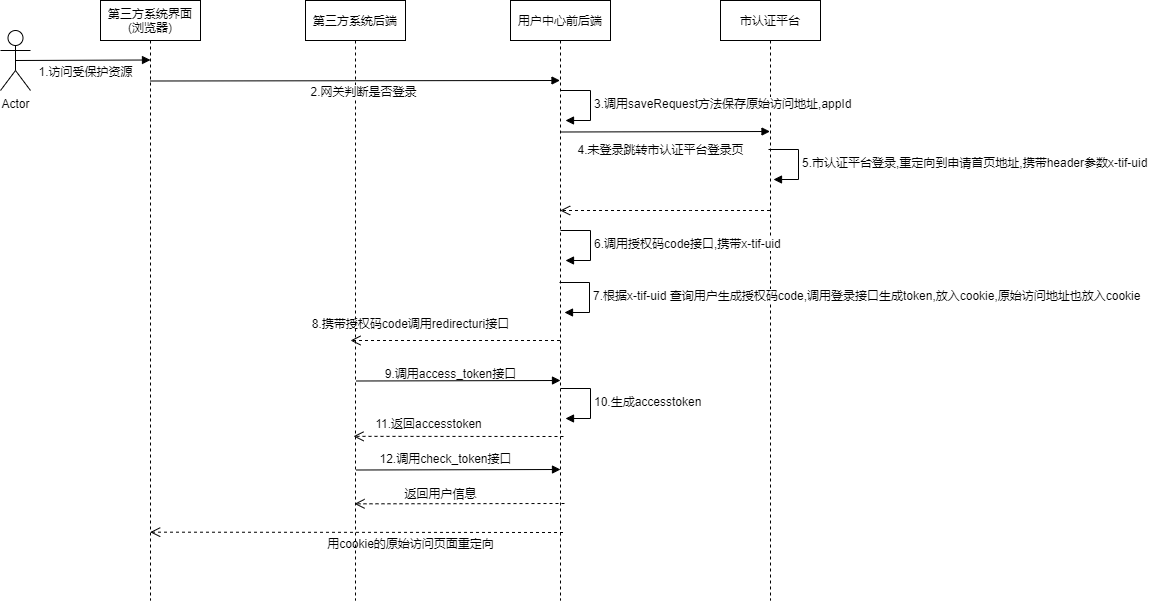

The diagram above was exported from draw.io. Its source (the exported page's mxGraphModel, read from the mxfile embedded in the PNG):
<mxGraphModel dx="2045" dy="630" grid="1" gridSize="10" guides="1" tooltips="1" connect="1" arrows="1" fold="1" page="1" pageScale="1" pageWidth="850" pageHeight="1100" math="0" shadow="0">
  <root>
    <mxCell id="0" />
    <mxCell id="1" parent="0" />
    <mxCell id="GlRYJBkh7GMK3ic2U49I-1" value="第三方系统界面(浏览器)" style="shape=umlLifeline;perimeter=lifelinePerimeter;whiteSpace=wrap;html=1;container=0;dropTarget=0;collapsible=0;recursiveResize=0;outlineConnect=0;portConstraint=eastwest;newEdgeStyle={&quot;edgeStyle&quot;:&quot;elbowEdgeStyle&quot;,&quot;elbow&quot;:&quot;vertical&quot;,&quot;curved&quot;:0,&quot;rounded&quot;:0};" vertex="1" parent="1">
      <mxGeometry x="-100" y="40" width="100" height="600" as="geometry" />
    </mxCell>
    <mxCell id="GlRYJBkh7GMK3ic2U49I-3" value="第三方系统后端" style="shape=umlLifeline;perimeter=lifelinePerimeter;whiteSpace=wrap;html=1;container=0;dropTarget=0;collapsible=0;recursiveResize=0;outlineConnect=0;portConstraint=eastwest;newEdgeStyle={&quot;edgeStyle&quot;:&quot;elbowEdgeStyle&quot;,&quot;elbow&quot;:&quot;vertical&quot;,&quot;curved&quot;:0,&quot;rounded&quot;:0};" vertex="1" parent="1">
      <mxGeometry x="105" y="40" width="100" height="600" as="geometry" />
    </mxCell>
    <mxCell id="GlRYJBkh7GMK3ic2U49I-4" value="1.访问受保护资源" style="html=1;verticalAlign=bottom;endArrow=block;edgeStyle=elbowEdgeStyle;elbow=vertical;curved=0;rounded=0;exitX=0.5;exitY=0.5;exitDx=0;exitDy=0;exitPerimeter=0;" edge="1" parent="1" source="GlRYJBkh7GMK3ic2U49I-9">
      <mxGeometry x="0.0441" y="-21" relative="1" as="geometry">
        <mxPoint x="-131" y="99.5" as="sourcePoint" />
        <Array as="points">
          <mxPoint x="-46" y="99.5" />
        </Array>
        <mxPoint x="-50" y="100" as="targetPoint" />
        <mxPoint as="offset" />
      </mxGeometry>
    </mxCell>
    <mxCell id="GlRYJBkh7GMK3ic2U49I-5" value="" style="html=1;verticalAlign=bottom;endArrow=open;dashed=1;endSize=8;edgeStyle=elbowEdgeStyle;elbow=vertical;curved=0;rounded=0;" edge="1" parent="1" target="GlRYJBkh7GMK3ic2U49I-8">
      <mxGeometry relative="1" as="geometry">
        <mxPoint x="160" y="250" as="targetPoint" />
        <Array as="points" />
        <mxPoint x="569.5" y="250" as="sourcePoint" />
      </mxGeometry>
    </mxCell>
    <mxCell id="GlRYJBkh7GMK3ic2U49I-8" value="用户中心前后端" style="shape=umlLifeline;perimeter=lifelinePerimeter;whiteSpace=wrap;html=1;container=0;dropTarget=0;collapsible=0;recursiveResize=0;outlineConnect=0;portConstraint=eastwest;newEdgeStyle={&quot;edgeStyle&quot;:&quot;elbowEdgeStyle&quot;,&quot;elbow&quot;:&quot;vertical&quot;,&quot;curved&quot;:0,&quot;rounded&quot;:0};" vertex="1" parent="1">
      <mxGeometry x="310" y="40" width="100" height="600" as="geometry" />
    </mxCell>
    <mxCell id="GlRYJBkh7GMK3ic2U49I-9" value="Actor" style="shape=umlActor;verticalLabelPosition=bottom;verticalAlign=top;html=1;outlineConnect=0;" vertex="1" parent="1">
      <mxGeometry x="-200" y="70" width="30" height="60" as="geometry" />
    </mxCell>
    <mxCell id="GlRYJBkh7GMK3ic2U49I-10" value="市认证平台" style="shape=umlLifeline;perimeter=lifelinePerimeter;whiteSpace=wrap;html=1;container=0;dropTarget=0;collapsible=0;recursiveResize=0;outlineConnect=0;portConstraint=eastwest;newEdgeStyle={&quot;edgeStyle&quot;:&quot;elbowEdgeStyle&quot;,&quot;elbow&quot;:&quot;vertical&quot;,&quot;curved&quot;:0,&quot;rounded&quot;:0};" vertex="1" parent="1">
      <mxGeometry x="520" y="40" width="100" height="600" as="geometry" />
    </mxCell>
    <mxCell id="GlRYJBkh7GMK3ic2U49I-12" value="2.网关判断是否登录" style="html=1;verticalAlign=bottom;endArrow=block;edgeStyle=elbowEdgeStyle;elbow=vertical;curved=0;rounded=0;exitX=0.5;exitY=0.5;exitDx=0;exitDy=0;exitPerimeter=0;" edge="1" parent="1" target="GlRYJBkh7GMK3ic2U49I-8">
      <mxGeometry x="0.0414" y="-20" relative="1" as="geometry">
        <mxPoint x="-50" y="120.5" as="sourcePoint" />
        <Array as="points">
          <mxPoint x="89" y="120" />
        </Array>
        <mxPoint x="229.5" y="120" as="targetPoint" />
        <mxPoint y="1" as="offset" />
      </mxGeometry>
    </mxCell>
    <mxCell id="GlRYJBkh7GMK3ic2U49I-19" value="3.调用saveRequest方法保存原始访问地址,appId" style="html=1;align=left;spacingLeft=2;endArrow=block;rounded=0;edgeStyle=orthogonalEdgeStyle;curved=0;rounded=0;" edge="1" parent="1">
      <mxGeometry x="0.0118" relative="1" as="geometry">
        <mxPoint x="360" y="130" as="sourcePoint" />
        <Array as="points">
          <mxPoint x="390" y="160" />
        </Array>
        <mxPoint x="365" y="160" as="targetPoint" />
        <mxPoint as="offset" />
      </mxGeometry>
    </mxCell>
    <mxCell id="GlRYJBkh7GMK3ic2U49I-20" value="" style="html=1;verticalAlign=bottom;endArrow=block;edgeStyle=elbowEdgeStyle;elbow=vertical;curved=0;rounded=0;exitX=0.5;exitY=0.5;exitDx=0;exitDy=0;exitPerimeter=0;" edge="1" parent="1">
      <mxGeometry x="0.0107" y="-40" relative="1" as="geometry">
        <mxPoint x="360" y="171.5" as="sourcePoint" />
        <Array as="points">
          <mxPoint x="248" y="171" />
        </Array>
        <mxPoint x="569.5" y="171" as="targetPoint" />
        <mxPoint as="offset" />
      </mxGeometry>
    </mxCell>
    <mxCell id="GlRYJBkh7GMK3ic2U49I-34" value="6.调用授权码code接口,携带x-tif-uid" style="html=1;align=left;spacingLeft=2;endArrow=block;rounded=0;edgeStyle=orthogonalEdgeStyle;curved=0;rounded=0;" edge="1" parent="1">
      <mxGeometry x="0.0118" relative="1" as="geometry">
        <mxPoint x="360" y="270" as="sourcePoint" />
        <Array as="points">
          <mxPoint x="390" y="300" />
        </Array>
        <mxPoint x="365" y="300" as="targetPoint" />
        <mxPoint as="offset" />
      </mxGeometry>
    </mxCell>
    <mxCell id="GlRYJBkh7GMK3ic2U49I-35" value="" style="html=1;verticalAlign=bottom;endArrow=open;dashed=1;endSize=8;edgeStyle=elbowEdgeStyle;elbow=vertical;curved=0;rounded=0;" edge="1" parent="1" source="GlRYJBkh7GMK3ic2U49I-8">
      <mxGeometry relative="1" as="geometry">
        <mxPoint x="150" y="380" as="targetPoint" />
        <Array as="points" />
        <mxPoint x="290" y="380" as="sourcePoint" />
      </mxGeometry>
    </mxCell>
    <mxCell id="GlRYJBkh7GMK3ic2U49I-43" value="4.未登录跳转市认证平台登录页" style="text;html=1;align=center;verticalAlign=middle;resizable=0;points=[];autosize=1;strokeColor=none;fillColor=none;" vertex="1" parent="1">
      <mxGeometry x="365" y="174" width="190" height="30" as="geometry" />
    </mxCell>
    <mxCell id="GlRYJBkh7GMK3ic2U49I-45" value="5.市认证平台登录,重定向到申请首页地址,携带header参数x-tif-uid&amp;nbsp;" style="html=1;align=left;spacingLeft=2;endArrow=block;rounded=0;edgeStyle=orthogonalEdgeStyle;curved=0;rounded=0;" edge="1" parent="1">
      <mxGeometry relative="1" as="geometry">
        <mxPoint x="568" y="189" as="sourcePoint" />
        <Array as="points">
          <mxPoint x="598" y="219" />
        </Array>
        <mxPoint x="573" y="219" as="targetPoint" />
      </mxGeometry>
    </mxCell>
    <mxCell id="GlRYJBkh7GMK3ic2U49I-46" value="10.生成accesstoken" style="html=1;align=left;spacingLeft=2;endArrow=block;rounded=0;edgeStyle=orthogonalEdgeStyle;curved=0;rounded=0;" edge="1" parent="1">
      <mxGeometry x="0.0118" relative="1" as="geometry">
        <mxPoint x="360" y="428" as="sourcePoint" />
        <Array as="points">
          <mxPoint x="390" y="458" />
        </Array>
        <mxPoint x="365" y="458" as="targetPoint" />
        <mxPoint as="offset" />
      </mxGeometry>
    </mxCell>
    <mxCell id="GlRYJBkh7GMK3ic2U49I-48" value="7.根据x-tif-uid 查询用户生成授权码code,调用登录接口生成token,放入cookie,原始访问地址也放入cookie" style="html=1;align=left;spacingLeft=2;endArrow=block;rounded=0;edgeStyle=orthogonalEdgeStyle;curved=0;rounded=0;" edge="1" parent="1">
      <mxGeometry x="0.0118" relative="1" as="geometry">
        <mxPoint x="359" y="322" as="sourcePoint" />
        <Array as="points">
          <mxPoint x="389" y="352" />
        </Array>
        <mxPoint x="364" y="352" as="targetPoint" />
        <mxPoint as="offset" />
      </mxGeometry>
    </mxCell>
    <mxCell id="GlRYJBkh7GMK3ic2U49I-50" value="8.携带授权码code调用redirecturi接口" style="text;html=1;align=center;verticalAlign=middle;resizable=0;points=[];autosize=1;strokeColor=none;fillColor=none;" vertex="1" parent="1">
      <mxGeometry x="100" y="348" width="220" height="30" as="geometry" />
    </mxCell>
    <mxCell id="GlRYJBkh7GMK3ic2U49I-51" value="" style="html=1;verticalAlign=bottom;endArrow=block;edgeStyle=elbowEdgeStyle;elbow=vertical;curved=0;rounded=0;exitX=0.5;exitY=0.5;exitDx=0;exitDy=0;exitPerimeter=0;" edge="1" parent="1">
      <mxGeometry x="0.0107" y="-40" relative="1" as="geometry">
        <mxPoint x="155.5" y="420.5" as="sourcePoint" />
        <Array as="points">
          <mxPoint x="43.5" y="420" />
        </Array>
        <mxPoint x="360" y="420" as="targetPoint" />
        <mxPoint as="offset" />
      </mxGeometry>
    </mxCell>
    <mxCell id="GlRYJBkh7GMK3ic2U49I-52" value="9.调用access_token接口" style="text;html=1;align=center;verticalAlign=middle;resizable=0;points=[];autosize=1;strokeColor=none;fillColor=none;" vertex="1" parent="1">
      <mxGeometry x="175" y="398" width="150" height="30" as="geometry" />
    </mxCell>
    <mxCell id="GlRYJBkh7GMK3ic2U49I-53" value="" style="html=1;verticalAlign=bottom;endArrow=open;dashed=1;endSize=8;edgeStyle=elbowEdgeStyle;elbow=vertical;curved=0;rounded=0;" edge="1" parent="1">
      <mxGeometry relative="1" as="geometry">
        <mxPoint x="153" y="476" as="targetPoint" />
        <Array as="points" />
        <mxPoint x="363" y="476" as="sourcePoint" />
      </mxGeometry>
    </mxCell>
    <mxCell id="GlRYJBkh7GMK3ic2U49I-54" value="11.返回accesstoken" style="text;html=1;align=center;verticalAlign=middle;resizable=0;points=[];autosize=1;strokeColor=none;fillColor=none;" vertex="1" parent="1">
      <mxGeometry x="163" y="448" width="130" height="30" as="geometry" />
    </mxCell>
    <mxCell id="GlRYJBkh7GMK3ic2U49I-55" value="12.调用check_token接口" style="text;html=1;align=center;verticalAlign=middle;resizable=0;points=[];autosize=1;strokeColor=none;fillColor=none;" vertex="1" parent="1">
      <mxGeometry x="165" y="483" width="160" height="30" as="geometry" />
    </mxCell>
    <mxCell id="GlRYJBkh7GMK3ic2U49I-56" value="" style="html=1;verticalAlign=bottom;endArrow=block;edgeStyle=elbowEdgeStyle;elbow=vertical;curved=0;rounded=0;exitX=0.5;exitY=0.5;exitDx=0;exitDy=0;exitPerimeter=0;" edge="1" parent="1">
      <mxGeometry x="0.0107" y="-40" relative="1" as="geometry">
        <mxPoint x="155.5" y="509.5" as="sourcePoint" />
        <Array as="points">
          <mxPoint x="43.5" y="509" />
        </Array>
        <mxPoint x="360" y="509" as="targetPoint" />
        <mxPoint as="offset" />
      </mxGeometry>
    </mxCell>
    <mxCell id="GlRYJBkh7GMK3ic2U49I-58" value="" style="html=1;verticalAlign=bottom;endArrow=open;dashed=1;endSize=8;edgeStyle=elbowEdgeStyle;elbow=vertical;curved=0;rounded=0;" edge="1" parent="1">
      <mxGeometry relative="1" as="geometry">
        <mxPoint x="154" y="543" as="targetPoint" />
        <Array as="points" />
        <mxPoint x="364" y="543" as="sourcePoint" />
      </mxGeometry>
    </mxCell>
    <mxCell id="GlRYJBkh7GMK3ic2U49I-59" value="返回用户信息" style="text;html=1;align=center;verticalAlign=middle;resizable=0;points=[];autosize=1;strokeColor=none;fillColor=none;" vertex="1" parent="1">
      <mxGeometry x="190" y="518" width="100" height="30" as="geometry" />
    </mxCell>
    <mxCell id="GlRYJBkh7GMK3ic2U49I-60" value="" style="html=1;verticalAlign=bottom;endArrow=open;dashed=1;endSize=8;edgeStyle=elbowEdgeStyle;elbow=vertical;curved=0;rounded=0;" edge="1" parent="1" target="GlRYJBkh7GMK3ic2U49I-1">
      <mxGeometry relative="1" as="geometry">
        <mxPoint x="153" y="572" as="targetPoint" />
        <Array as="points" />
        <mxPoint x="362.5" y="572" as="sourcePoint" />
      </mxGeometry>
    </mxCell>
    <mxCell id="GlRYJBkh7GMK3ic2U49I-61" value="用cookie的原始访问页面重定向" style="text;html=1;align=center;verticalAlign=middle;resizable=0;points=[];autosize=1;strokeColor=none;fillColor=none;" vertex="1" parent="1">
      <mxGeometry x="115" y="568" width="190" height="30" as="geometry" />
    </mxCell>
  </root>
</mxGraphModel>